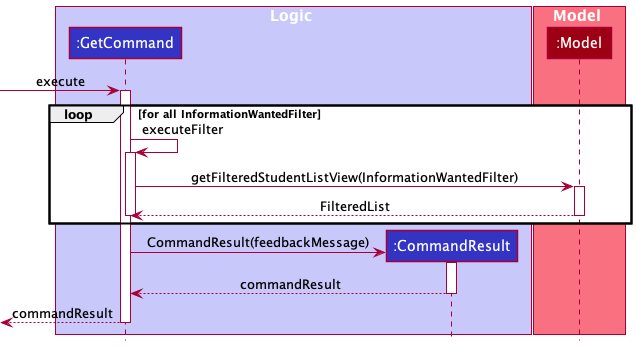

The diagram above was rendered by PlantUML. Its source (embedded in the PNG):
@startuml
!include ../../../style.puml

box Logic LOGIC_COLOR_T1
Participant ":GetCommand" as rc LOGIC_COLOR
Participant ":CommandResult" as result LOGIC_COLOR
end box

box Model MODEL_COLOR_T1
Participant ":Model" as mm MODEL_COLOR
end box

-> rc ++ :execute
loop for all InformationWantedFilter
    rc -> rc ++ :executeFilter
    rc -> mm ++  :getFilteredStudentListView(InformationWantedFilter)
    mm --> rc -- : FilteredList
    deactivate
end
create result
rc -> result ++ :CommandResult(feedbackMessage)
return commandResult
return commandResult
@enduml